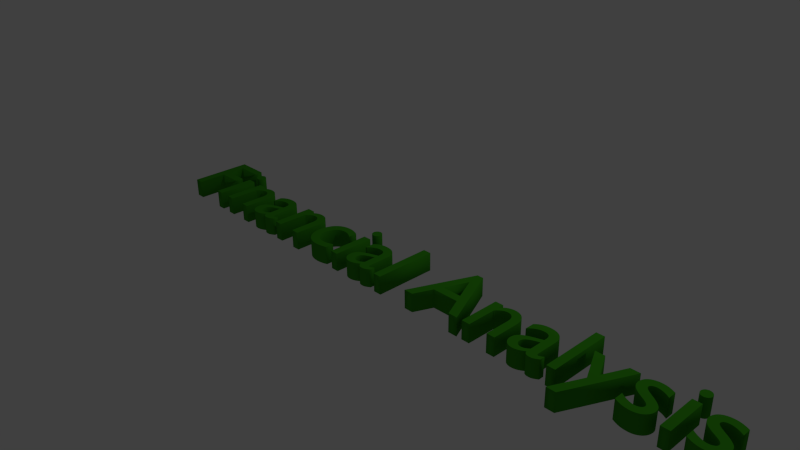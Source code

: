 # Source: excel_Financial.blend  (saved by Blender 2.71.0; exported with 4.5.12 LTS)
import bpy
from mathutils import Matrix  # noqa: F401  (used for matrix-valued properties, if any)

bpy.ops.wm.read_factory_settings(use_empty=True)
scene = bpy.context.scene
scene.name = 'Scene'

# ---- collections
col_collection_1 = bpy.data.collections.new('Collection 1'); scene.collection.children.link(col_collection_1)

# ---- materials (node trees are filled in below, after node groups)
mat_material_fin = bpy.data.materials.new('Material_FIN')
mat_material_fin.alpha_threshold = 0.0
mat_material_fin.use_transparent_shadow = False
mat_material_fin.diffuse_color = (0.0407, 0.3032, 0.01017, 1.0)
mat_material_fin.roughness = 0.5
mat_material_fin.line_color = (0.0, 0.0, 0.0, 1.0)

# ---- material node trees

# ---- world
world_world = bpy.data.worlds.new('World'); scene.world = world_world
world_world.color = (0.05088, 0.05088, 0.05088)
world_world.use_sun_shadow = False
world_world.sun_shadow_jitter_overblur = 0.0
world_world.cycles.sampling_method = 'MANUAL'
world_world.cycles.sample_map_resolution = 256

# ---- cameras
cam_camera = bpy.data.cameras.new('Camera')
cam_camera.clip_end = 100.0
cam_camera.lens = 35.0
cam_camera.sensor_width = 32.0
cam_camera.sensor_height = 18.0
cam_camera.ortho_scale = 7.314
cam_camera.dof.focus_distance = 0.0
cam_camera.dof.aperture_fstop = 128.0

# ---- lights
light_lamp = bpy.data.lights.new('Lamp', 'POINT')
light_lamp.transmission_factor = 0.0
light_lamp.cutoff_distance = 30.0
light_lamp.energy = 100.0
light_lamp.shadow_buffer_clip_start = 1.001
light_lamp.shadow_soft_size = 0.1
light_lamp.shadow_maximum_resolution = 0.006
light_lamp.use_absolute_resolution = True
light_lamp.cycles.use_multiple_importance_sampling = False

# ---- curves / text
txt_text = bpy.data.curves.new('Text', 'FONT')
txt_text.dimensions = '2D'
txt_text.body = 'Financial Analysis'
txt_text.materials.append(mat_material_fin)
txt_text.use_path_clamp = True
txt_text.bevel_resolution = 0
txt_text.extrude = 0.1
txt_text.bevel_depth = 0.0005

# ---- objects
ob_text = bpy.data.objects.new('Text', txt_text)
ob_lamp = bpy.data.objects.new('Lamp', light_lamp)
ob_camera = bpy.data.objects.new('Camera', cam_camera)

# ---- transforms, parenting, visibility, modifiers, constraints
ob_text.location = (-1.33, -1.689, 1.072)
ob_text.lineart.crease_threshold = 0.0
ob_lamp.location = (4.076, 1.005, 5.904)
ob_lamp.rotation_euler = (0.6503, 0.05522, 1.866)
ob_lamp.lock_rotations_4d = False
ob_lamp.empty_display_type = 'ARROWS'
ob_lamp.color = (0.0, 0.0, 0.0, 0.0)
ob_lamp.lineart.crease_threshold = 0.0
ob_camera.location = (7.481, -6.508, 5.344)
ob_camera.rotation_euler = (1.109, 0.01082, 0.8149)
ob_camera.lock_rotations_4d = False
ob_camera.empty_display_type = 'ARROWS'
ob_camera.color = (0.0, 0.0, 0.0, 0.0)
ob_camera.display_type = 'WIRE'
ob_camera.lineart.crease_threshold = 0.0

# ---- collection membership
col_collection_1.objects.link(ob_text)
col_collection_1.objects.link(ob_lamp)
col_collection_1.objects.link(ob_camera)

# ---- scene / render settings (as saved in the file)
scene.camera = ob_camera
scene.frame_start = 1; scene.frame_end = 250; scene.frame_set(1)
scene.render.engine = 'BLENDER_EEVEE_NEXT'
scene.render.resolution_percentage = 50
scene.render.dither_intensity = 0.0
scene.cycles.use_denoising = False
scene.cycles.samples = 10
scene.cycles.sampling_pattern = 'TABULATED_SOBOL'
scene.cycles.light_sampling_threshold = 0.0
scene.cycles.use_adaptive_sampling = False
scene.cycles.use_light_tree = False
scene.cycles.blur_glossy = 0.0
scene.cycles.volume_bounces = 1
scene.cycles.pixel_filter_type = 'GAUSSIAN'
scene.cycles.sample_clamp_indirect = 0.0
scene.view_settings.view_transform = 'Standard'
bpy.context.view_layer.update()
